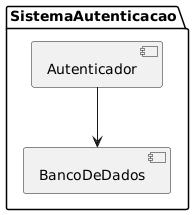

The diagram above was rendered by PlantUML. Its source (embedded in the PNG):
@startuml
package SistemaAutenticacao {
    [Autenticador] --> [BancoDeDados]
}
@enduml